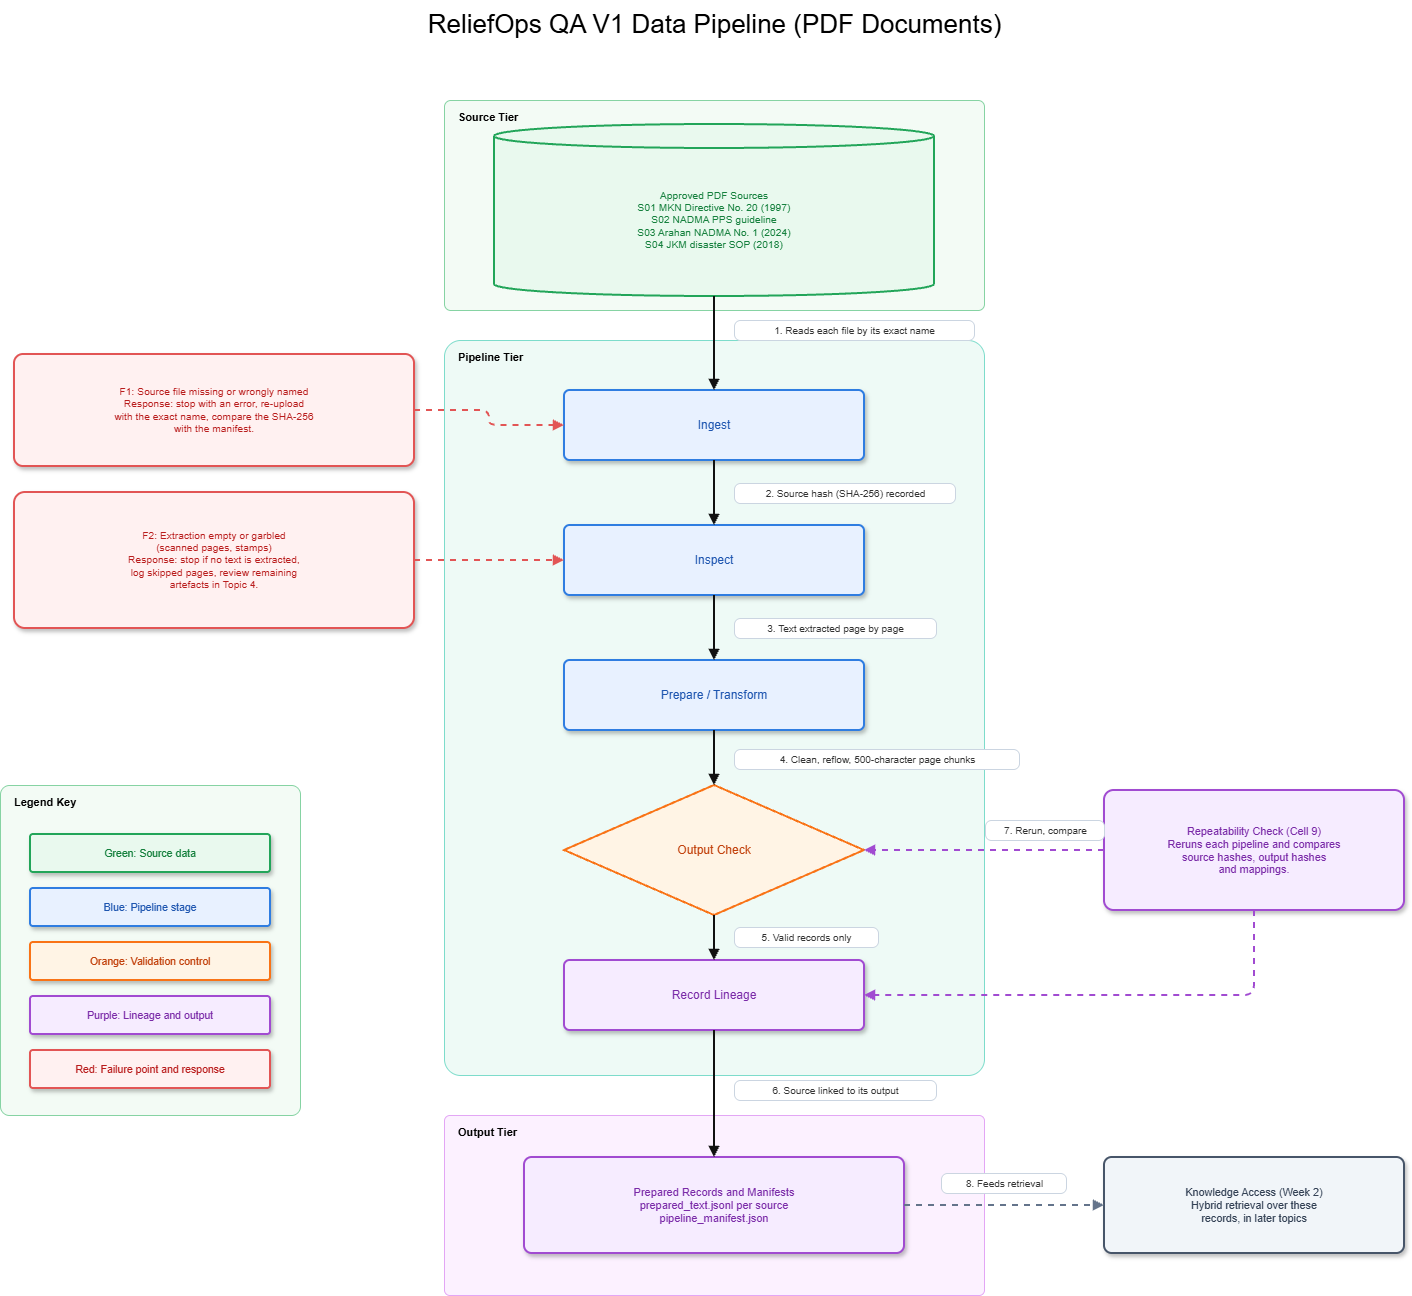

The diagram above was exported from draw.io. Its source (the exported page's mxGraphModel, read from the mxfile embedded in the PNG):
<mxGraphModel dx="4285" dy="2355" grid="1" gridSize="10" guides="1" tooltips="1" connect="1" arrows="1" fold="1" page="1" pageScale="1" pageWidth="827" pageHeight="1169" math="0" shadow="0">
  <root>
    <mxCell id="WIyWlLk6GJQsqaUBKTNV-0" />
    <mxCell id="WIyWlLk6GJQsqaUBKTNV-1" parent="WIyWlLk6GJQsqaUBKTNV-0" />
    <mxCell id="IQhTFOFYiM7k9cQn_uQQ-42" parent="WIyWlLk6GJQsqaUBKTNV-1" style="text;html=1;align=center;verticalAlign=middle;fontSize=26;" value="ReliefOps QA V1 Data Pipeline (PDF Documents)" vertex="1">
      <mxGeometry height="48" width="900" x="300" y="15" as="geometry" />
    </mxCell>
    <mxCell id="IQhTFOFYiM7k9cQn_uQQ-43" parent="WIyWlLk6GJQsqaUBKTNV-1" style="rounded=1;arcSize=3;html=1;whiteSpace=wrap;fillColor=#f3fbf5;strokeColor=#86d3a3;verticalAlign=top;align=left;spacingLeft=12;spacingTop=4;fontStyle=1;fontSize=11;" value="Source Tier" vertex="1">
      <mxGeometry height="210" width="540" x="480" y="115" as="geometry" />
    </mxCell>
    <mxCell id="IQhTFOFYiM7k9cQn_uQQ-44" parent="WIyWlLk6GJQsqaUBKTNV-1" style="rounded=1;arcSize=3;html=1;whiteSpace=wrap;fillColor=#eefaf6;strokeColor=#7ddccb;verticalAlign=top;align=left;spacingLeft=12;spacingTop=4;fontStyle=1;fontSize=11;" value="Pipeline Tier" vertex="1">
      <mxGeometry height="735" width="540" x="480" y="355" as="geometry" />
    </mxCell>
    <mxCell id="IQhTFOFYiM7k9cQn_uQQ-45" parent="WIyWlLk6GJQsqaUBKTNV-1" style="rounded=1;arcSize=3;html=1;whiteSpace=wrap;fillColor=#fcf1ff;strokeColor=#e3a6f5;verticalAlign=top;align=left;spacingLeft=12;spacingTop=4;fontStyle=1;fontSize=11;" value="Output Tier" vertex="1">
      <mxGeometry height="180" width="540" x="480" y="1130" as="geometry" />
    </mxCell>
    <mxCell id="IQhTFOFYiM7k9cQn_uQQ-46" parent="WIyWlLk6GJQsqaUBKTNV-1" style="rounded=1;arcSize=3;html=1;whiteSpace=wrap;fillColor=#f3fbf5;strokeColor=#86d3a3;verticalAlign=top;align=left;spacingLeft=12;spacingTop=4;fontStyle=1;fontSize=11;" value="Legend Key" vertex="1">
      <mxGeometry height="330" width="300" x="36" y="800" as="geometry" />
    </mxCell>
    <mxCell id="IQhTFOFYiM7k9cQn_uQQ-47" parent="WIyWlLk6GJQsqaUBKTNV-1" style="shape=cylinder3;boundedLbl=1;backgroundOutline=1;size=12;html=1;whiteSpace=wrap;fillColor=#e9f9ee;strokeColor=#22a559;fontColor=#15803d;strokeWidth=2;fontSize=10.3;" value="Approved PDF Sources&lt;br&gt;S01 MKN Directive No. 20 (1997)&lt;br&gt;S02 NADMA PPS guideline&lt;br&gt;S03 Arahan NADMA No. 1 (2024)&lt;br&gt;S04 JKM disaster SOP (2018)" vertex="1">
      <mxGeometry height="172" width="440" x="530" y="139" as="geometry" />
    </mxCell>
    <mxCell id="IQhTFOFYiM7k9cQn_uQQ-48" parent="WIyWlLk6GJQsqaUBKTNV-1" style="rounded=1;arcSize=8;shadow=1;html=1;whiteSpace=wrap;fillColor=#e8f1ff;strokeColor=#2f7de1;fontColor=#1e56b0;strokeWidth=2;fontSize=12;" value="Ingest" vertex="1">
      <mxGeometry height="70" width="300" x="600" y="405" as="geometry" />
    </mxCell>
    <mxCell id="IQhTFOFYiM7k9cQn_uQQ-49" parent="WIyWlLk6GJQsqaUBKTNV-1" style="rounded=1;arcSize=8;shadow=1;html=1;whiteSpace=wrap;fillColor=#e8f1ff;strokeColor=#2f7de1;fontColor=#1e56b0;strokeWidth=2;fontSize=12;" value="Inspect" vertex="1">
      <mxGeometry height="70" width="300" x="600" y="540" as="geometry" />
    </mxCell>
    <mxCell id="IQhTFOFYiM7k9cQn_uQQ-50" parent="WIyWlLk6GJQsqaUBKTNV-1" style="rounded=1;arcSize=8;shadow=1;html=1;whiteSpace=wrap;fillColor=#e8f1ff;strokeColor=#2f7de1;fontColor=#1e56b0;strokeWidth=2;fontSize=12;" value="Prepare / Transform" vertex="1">
      <mxGeometry height="70" width="300" x="600" y="675" as="geometry" />
    </mxCell>
    <mxCell id="IQhTFOFYiM7k9cQn_uQQ-51" parent="WIyWlLk6GJQsqaUBKTNV-1" style="rhombus;html=1;whiteSpace=wrap;fillColor=#fff4e5;strokeColor=#f97316;fontColor=#c2410c;strokeWidth=2;fontSize=12;" value="Output Check" vertex="1">
      <mxGeometry height="130" width="300" x="600" y="800" as="geometry" />
    </mxCell>
    <mxCell id="IQhTFOFYiM7k9cQn_uQQ-52" parent="WIyWlLk6GJQsqaUBKTNV-1" style="rounded=1;arcSize=8;shadow=1;html=1;whiteSpace=wrap;fillColor=#f6ecff;strokeColor=#a14bd1;fontColor=#7a2aa8;strokeWidth=2;fontSize=12;" value="Record Lineage" vertex="1">
      <mxGeometry height="70" width="300" x="600" y="975" as="geometry" />
    </mxCell>
    <mxCell id="IQhTFOFYiM7k9cQn_uQQ-53" parent="WIyWlLk6GJQsqaUBKTNV-1" style="rounded=1;arcSize=8;shadow=1;html=1;whiteSpace=wrap;fillColor=#f6ecff;strokeColor=#a14bd1;fontColor=#7a2aa8;strokeWidth=2;fontSize=11;" value="Prepared Records and Manifests&lt;br&gt;prepared_text.jsonl per source&lt;br&gt;pipeline_manifest.json" vertex="1">
      <mxGeometry height="96" width="380" x="560" y="1172" as="geometry" />
    </mxCell>
    <mxCell id="IQhTFOFYiM7k9cQn_uQQ-54" parent="WIyWlLk6GJQsqaUBKTNV-1" style="rounded=1;arcSize=8;shadow=1;html=1;whiteSpace=wrap;fillColor=#fff1f1;strokeColor=#e25555;fontColor=#b91c1c;strokeWidth=2;fontSize=10.3;" value="F1: Source file missing or wrongly named&lt;br&gt;Response: stop with an error, re-upload&lt;br&gt;with the exact name, compare the SHA-256&lt;br&gt;with the manifest." vertex="1">
      <mxGeometry height="112" width="400" x="50" y="369" as="geometry" />
    </mxCell>
    <mxCell id="IQhTFOFYiM7k9cQn_uQQ-55" parent="WIyWlLk6GJQsqaUBKTNV-1" style="rounded=1;arcSize=8;shadow=1;html=1;whiteSpace=wrap;fillColor=#fff1f1;strokeColor=#e25555;fontColor=#b91c1c;strokeWidth=2;fontSize=10.3;" value="F2: Extraction empty or garbled&lt;br&gt;(scanned pages, stamps)&lt;br&gt;Response: stop if no text is extracted,&lt;br&gt;log skipped pages, review remaining&lt;br&gt;artefacts in Topic 4." vertex="1">
      <mxGeometry height="136" width="400" x="50" y="507" as="geometry" />
    </mxCell>
    <mxCell id="IQhTFOFYiM7k9cQn_uQQ-56" parent="WIyWlLk6GJQsqaUBKTNV-1" style="rounded=1;arcSize=8;shadow=1;html=1;whiteSpace=wrap;fillColor=#f6ecff;strokeColor=#a14bd1;fontColor=#7a2aa8;strokeWidth=2;fontSize=10.8;" value="Repeatability Check (Cell 9)&lt;br&gt;Reruns each pipeline and compares&lt;br&gt;source hashes, output hashes&lt;br&gt;and mappings." vertex="1">
      <mxGeometry height="120" width="300" x="1140" y="805" as="geometry" />
    </mxCell>
    <mxCell id="IQhTFOFYiM7k9cQn_uQQ-57" parent="WIyWlLk6GJQsqaUBKTNV-1" style="rounded=1;arcSize=8;shadow=1;html=1;whiteSpace=wrap;fillColor=#f1f5f9;strokeColor=#475569;fontColor=#334155;strokeWidth=2;fontSize=10.8;" value="Knowledge Access (Week 2)&lt;br&gt;Hybrid retrieval over these&lt;br&gt;records, in later topics" vertex="1">
      <mxGeometry height="96" width="300" x="1140" y="1172" as="geometry" />
    </mxCell>
    <mxCell id="IQhTFOFYiM7k9cQn_uQQ-58" parent="WIyWlLk6GJQsqaUBKTNV-1" style="rounded=1;arcSize=8;shadow=1;html=1;whiteSpace=wrap;fillColor=#e9f9ee;strokeColor=#22a559;fontColor=#15803d;strokeWidth=2;fontSize=10.5;" value="Green: Source data" vertex="1">
      <mxGeometry height="38" width="240" x="66" y="849" as="geometry" />
    </mxCell>
    <mxCell id="IQhTFOFYiM7k9cQn_uQQ-59" parent="WIyWlLk6GJQsqaUBKTNV-1" style="rounded=1;arcSize=8;shadow=1;html=1;whiteSpace=wrap;fillColor=#e8f1ff;strokeColor=#2f7de1;fontColor=#1e56b0;strokeWidth=2;fontSize=10.5;" value="Blue: Pipeline stage" vertex="1">
      <mxGeometry height="38" width="240" x="66" y="903" as="geometry" />
    </mxCell>
    <mxCell id="IQhTFOFYiM7k9cQn_uQQ-60" parent="WIyWlLk6GJQsqaUBKTNV-1" style="rounded=1;arcSize=8;shadow=1;html=1;whiteSpace=wrap;fillColor=#fff4e5;strokeColor=#f97316;fontColor=#c2410c;strokeWidth=2;fontSize=10.5;" value="Orange: Validation control" vertex="1">
      <mxGeometry height="38" width="240" x="66" y="957" as="geometry" />
    </mxCell>
    <mxCell id="IQhTFOFYiM7k9cQn_uQQ-61" parent="WIyWlLk6GJQsqaUBKTNV-1" style="rounded=1;arcSize=8;shadow=1;html=1;whiteSpace=wrap;fillColor=#f6ecff;strokeColor=#a14bd1;fontColor=#7a2aa8;strokeWidth=2;fontSize=10.5;" value="Purple: Lineage and output" vertex="1">
      <mxGeometry height="38" width="240" x="66" y="1011" as="geometry" />
    </mxCell>
    <mxCell id="IQhTFOFYiM7k9cQn_uQQ-62" parent="WIyWlLk6GJQsqaUBKTNV-1" style="rounded=1;arcSize=8;shadow=1;html=1;whiteSpace=wrap;fillColor=#fff1f1;strokeColor=#e25555;fontColor=#b91c1c;strokeWidth=2;fontSize=10.5;" value="Red: Failure point and response" vertex="1">
      <mxGeometry height="38" width="240" x="66" y="1065" as="geometry" />
    </mxCell>
    <mxCell id="IQhTFOFYiM7k9cQn_uQQ-63" edge="1" parent="WIyWlLk6GJQsqaUBKTNV-1" source="IQhTFOFYiM7k9cQn_uQQ-47" style="edgeStyle=orthogonalEdgeStyle;rounded=1;curved=0;html=1;endArrow=block;endFill=1;strokeWidth=2;strokeColor=#111;exitX=0.5;exitY=1;entryX=0.5;entryY=0;exitPerimeter=0;entryPerimeter=0;" target="IQhTFOFYiM7k9cQn_uQQ-48">
      <mxGeometry relative="1" as="geometry" />
    </mxCell>
    <mxCell id="IQhTFOFYiM7k9cQn_uQQ-64" edge="1" parent="WIyWlLk6GJQsqaUBKTNV-1" source="IQhTFOFYiM7k9cQn_uQQ-48" style="edgeStyle=orthogonalEdgeStyle;rounded=1;curved=0;html=1;endArrow=block;endFill=1;strokeWidth=2;strokeColor=#111;exitX=0.5;exitY=1;entryX=0.5;entryY=0;exitPerimeter=0;entryPerimeter=0;" target="IQhTFOFYiM7k9cQn_uQQ-49">
      <mxGeometry relative="1" as="geometry" />
    </mxCell>
    <mxCell id="IQhTFOFYiM7k9cQn_uQQ-65" edge="1" parent="WIyWlLk6GJQsqaUBKTNV-1" source="IQhTFOFYiM7k9cQn_uQQ-49" style="edgeStyle=orthogonalEdgeStyle;rounded=1;curved=0;html=1;endArrow=block;endFill=1;strokeWidth=2;strokeColor=#111;exitX=0.5;exitY=1;entryX=0.5;entryY=0;exitPerimeter=0;entryPerimeter=0;" target="IQhTFOFYiM7k9cQn_uQQ-50">
      <mxGeometry relative="1" as="geometry" />
    </mxCell>
    <mxCell id="IQhTFOFYiM7k9cQn_uQQ-66" edge="1" parent="WIyWlLk6GJQsqaUBKTNV-1" source="IQhTFOFYiM7k9cQn_uQQ-50" style="edgeStyle=orthogonalEdgeStyle;rounded=1;curved=0;html=1;endArrow=block;endFill=1;strokeWidth=2;strokeColor=#111;exitX=0.5;exitY=1;entryX=0.5;entryY=0;exitPerimeter=0;entryPerimeter=0;" target="IQhTFOFYiM7k9cQn_uQQ-51">
      <mxGeometry relative="1" as="geometry" />
    </mxCell>
    <mxCell id="IQhTFOFYiM7k9cQn_uQQ-67" edge="1" parent="WIyWlLk6GJQsqaUBKTNV-1" source="IQhTFOFYiM7k9cQn_uQQ-51" style="edgeStyle=orthogonalEdgeStyle;rounded=1;curved=0;html=1;endArrow=block;endFill=1;strokeWidth=2;strokeColor=#111;exitX=0.5;exitY=1;entryX=0.5;entryY=0;exitPerimeter=0;entryPerimeter=0;" target="IQhTFOFYiM7k9cQn_uQQ-52">
      <mxGeometry relative="1" as="geometry" />
    </mxCell>
    <mxCell id="IQhTFOFYiM7k9cQn_uQQ-68" edge="1" parent="WIyWlLk6GJQsqaUBKTNV-1" source="IQhTFOFYiM7k9cQn_uQQ-52" style="edgeStyle=orthogonalEdgeStyle;rounded=1;curved=0;html=1;endArrow=block;endFill=1;strokeWidth=2;strokeColor=#111;exitX=0.5;exitY=1;entryX=0.5;entryY=0;exitPerimeter=0;entryPerimeter=0;" target="IQhTFOFYiM7k9cQn_uQQ-53">
      <mxGeometry relative="1" as="geometry" />
    </mxCell>
    <mxCell id="IQhTFOFYiM7k9cQn_uQQ-69" edge="1" parent="WIyWlLk6GJQsqaUBKTNV-1" source="IQhTFOFYiM7k9cQn_uQQ-54" style="edgeStyle=orthogonalEdgeStyle;rounded=1;curved=0;html=1;endArrow=block;endFill=1;strokeWidth=2;strokeColor=#e25555;dashed=1;exitX=1;exitY=0.5;entryX=0;entryY=0.5;exitPerimeter=0;entryPerimeter=0;" target="IQhTFOFYiM7k9cQn_uQQ-48">
      <mxGeometry relative="1" as="geometry" />
    </mxCell>
    <mxCell id="IQhTFOFYiM7k9cQn_uQQ-70" edge="1" parent="WIyWlLk6GJQsqaUBKTNV-1" source="IQhTFOFYiM7k9cQn_uQQ-55" style="edgeStyle=orthogonalEdgeStyle;rounded=1;curved=0;html=1;endArrow=block;endFill=1;strokeWidth=2;strokeColor=#e25555;dashed=1;exitX=1;exitY=0.5;entryX=0;entryY=0.5;exitPerimeter=0;entryPerimeter=0;" target="IQhTFOFYiM7k9cQn_uQQ-49">
      <mxGeometry relative="1" as="geometry" />
    </mxCell>
    <mxCell id="IQhTFOFYiM7k9cQn_uQQ-71" edge="1" parent="WIyWlLk6GJQsqaUBKTNV-1" source="IQhTFOFYiM7k9cQn_uQQ-56" style="edgeStyle=orthogonalEdgeStyle;rounded=1;curved=0;html=1;endArrow=block;endFill=1;strokeWidth=2;strokeColor=#a14bd1;dashed=1;exitX=0;exitY=0.5;entryX=1;entryY=0.5;exitPerimeter=0;entryPerimeter=0;" target="IQhTFOFYiM7k9cQn_uQQ-51">
      <mxGeometry relative="1" as="geometry" />
    </mxCell>
    <mxCell id="IQhTFOFYiM7k9cQn_uQQ-72" edge="1" parent="WIyWlLk6GJQsqaUBKTNV-1" source="IQhTFOFYiM7k9cQn_uQQ-56" style="edgeStyle=orthogonalEdgeStyle;rounded=1;curved=0;html=1;endArrow=block;endFill=1;strokeWidth=2;strokeColor=#a14bd1;dashed=1;exitX=0.5;exitY=1;entryX=1;entryY=0.5;exitPerimeter=0;entryPerimeter=0;" target="IQhTFOFYiM7k9cQn_uQQ-52">
      <mxGeometry relative="1" as="geometry">
        <Array as="points">
          <mxPoint x="1290" y="1010" />
        </Array>
      </mxGeometry>
    </mxCell>
    <mxCell id="IQhTFOFYiM7k9cQn_uQQ-73" edge="1" parent="WIyWlLk6GJQsqaUBKTNV-1" source="IQhTFOFYiM7k9cQn_uQQ-53" style="edgeStyle=orthogonalEdgeStyle;rounded=1;curved=0;html=1;endArrow=block;endFill=1;strokeWidth=2;strokeColor=#64748b;dashed=1;exitX=1;exitY=0.5;entryX=0;entryY=0.5;exitPerimeter=0;entryPerimeter=0;" target="IQhTFOFYiM7k9cQn_uQQ-57">
      <mxGeometry relative="1" as="geometry" />
    </mxCell>
    <mxCell id="IQhTFOFYiM7k9cQn_uQQ-74" parent="WIyWlLk6GJQsqaUBKTNV-1" style="text;html=1;rounded=1;arcSize=30;fillColor=#ffffff;strokeColor=#cbd5e1;fontSize=10;fontColor=#333;align=center;verticalAlign=middle;spacing=2;" value="1. Reads each file by its exact name" vertex="1">
      <mxGeometry height="20" width="240" x="770" y="335" as="geometry" />
    </mxCell>
    <mxCell id="IQhTFOFYiM7k9cQn_uQQ-75" parent="WIyWlLk6GJQsqaUBKTNV-1" style="text;html=1;rounded=1;arcSize=30;fillColor=#ffffff;strokeColor=#cbd5e1;fontSize=10;fontColor=#333;align=center;verticalAlign=middle;spacing=2;" value="2. Source hash (SHA-256) recorded" vertex="1">
      <mxGeometry height="20" width="221" x="770" y="498" as="geometry" />
    </mxCell>
    <mxCell id="IQhTFOFYiM7k9cQn_uQQ-76" parent="WIyWlLk6GJQsqaUBKTNV-1" style="text;html=1;rounded=1;arcSize=30;fillColor=#ffffff;strokeColor=#cbd5e1;fontSize=10;fontColor=#333;align=center;verticalAlign=middle;spacing=2;" value="3. Text extracted page by page" vertex="1">
      <mxGeometry height="20" width="202" x="770" y="633" as="geometry" />
    </mxCell>
    <mxCell id="IQhTFOFYiM7k9cQn_uQQ-77" parent="WIyWlLk6GJQsqaUBKTNV-1" style="text;html=1;rounded=1;arcSize=30;fillColor=#ffffff;strokeColor=#cbd5e1;fontSize=10;fontColor=#333;align=center;verticalAlign=middle;spacing=2;" value="4. Clean, reflow, 500-character page chunks" vertex="1">
      <mxGeometry height="20" width="285" x="770" y="764" as="geometry" />
    </mxCell>
    <mxCell id="IQhTFOFYiM7k9cQn_uQQ-78" parent="WIyWlLk6GJQsqaUBKTNV-1" style="text;html=1;rounded=1;arcSize=30;fillColor=#ffffff;strokeColor=#cbd5e1;fontSize=10;fontColor=#333;align=center;verticalAlign=middle;spacing=2;" value="5. Valid records only" vertex="1">
      <mxGeometry height="20" width="144" x="770" y="942" as="geometry" />
    </mxCell>
    <mxCell id="IQhTFOFYiM7k9cQn_uQQ-79" parent="WIyWlLk6GJQsqaUBKTNV-1" style="text;html=1;rounded=1;arcSize=30;fillColor=#ffffff;strokeColor=#cbd5e1;fontSize=10;fontColor=#333;align=center;verticalAlign=middle;spacing=2;" value="6. Source linked to its output" vertex="1">
      <mxGeometry height="20" width="202" x="770" y="1095" as="geometry" />
    </mxCell>
    <mxCell id="IQhTFOFYiM7k9cQn_uQQ-80" parent="WIyWlLk6GJQsqaUBKTNV-1" style="text;html=1;rounded=1;arcSize=30;fillColor=#ffffff;strokeColor=#cbd5e1;fontSize=10;fontColor=#333;align=center;verticalAlign=middle;spacing=2;" value="7. Rerun, compare" vertex="1">
      <mxGeometry height="20" width="119" x="1021" y="835" as="geometry" />
    </mxCell>
    <mxCell id="IQhTFOFYiM7k9cQn_uQQ-81" parent="WIyWlLk6GJQsqaUBKTNV-1" style="text;html=1;rounded=1;arcSize=30;fillColor=#ffffff;strokeColor=#cbd5e1;fontSize=10;fontColor=#333;align=center;verticalAlign=middle;spacing=2;" value="8. Feeds retrieval" vertex="1">
      <mxGeometry height="20" width="125" x="977" y="1188" as="geometry" />
    </mxCell>
  </root>
</mxGraphModel>